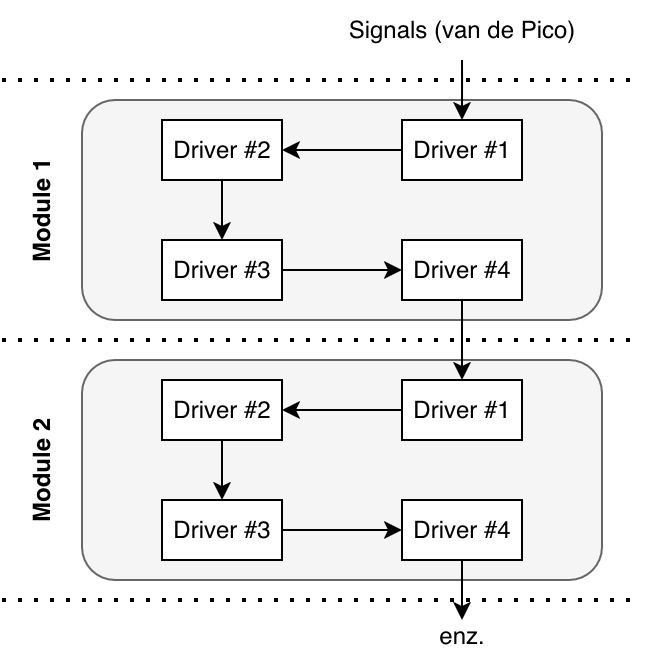

The diagram above was exported from draw.io. Its source (the exported page's mxGraphModel, read from the mxfile embedded in the PNG):
<mxGraphModel dx="815" dy="458" grid="1" gridSize="10" guides="1" tooltips="1" connect="1" arrows="1" fold="1" page="1" pageScale="1" pageWidth="850" pageHeight="1100" math="0" shadow="0">
  <root>
    <mxCell id="0" />
    <mxCell id="1" parent="0" />
    <mxCell id="usudEzaMeDBB3VU_xYUM-25" parent="1" style="rounded=1;whiteSpace=wrap;html=1;fillColor=#f5f5f5;fontColor=#333333;strokeColor=#666666;" value="" vertex="1">
      <mxGeometry height="110" width="260" x="280" y="280" as="geometry" />
    </mxCell>
    <mxCell id="usudEzaMeDBB3VU_xYUM-24" parent="1" style="rounded=1;whiteSpace=wrap;html=1;fillColor=#f5f5f5;fontColor=#333333;strokeColor=#666666;" value="" vertex="1">
      <mxGeometry height="110" width="260" x="280" y="150" as="geometry" />
    </mxCell>
    <mxCell id="usudEzaMeDBB3VU_xYUM-4" edge="1" parent="1" source="usudEzaMeDBB3VU_xYUM-1" style="edgeStyle=orthogonalEdgeStyle;rounded=0;orthogonalLoop=1;jettySize=auto;html=1;" target="usudEzaMeDBB3VU_xYUM-3" value="">
      <mxGeometry relative="1" as="geometry" />
    </mxCell>
    <mxCell id="usudEzaMeDBB3VU_xYUM-1" parent="1" style="rounded=0;whiteSpace=wrap;html=1;" value="&lt;div&gt;Driver #1&lt;/div&gt;" vertex="1">
      <mxGeometry height="30" width="60" x="440" y="160" as="geometry" />
    </mxCell>
    <mxCell id="usudEzaMeDBB3VU_xYUM-10" edge="1" parent="1" source="usudEzaMeDBB3VU_xYUM-3" style="edgeStyle=orthogonalEdgeStyle;rounded=0;orthogonalLoop=1;jettySize=auto;html=1;" target="usudEzaMeDBB3VU_xYUM-9" value="">
      <mxGeometry relative="1" as="geometry" />
    </mxCell>
    <mxCell id="usudEzaMeDBB3VU_xYUM-3" parent="1" style="rounded=0;whiteSpace=wrap;html=1;" value="&lt;div&gt;Driver #2&lt;/div&gt;" vertex="1">
      <mxGeometry height="30" width="60" x="320" y="160" as="geometry" />
    </mxCell>
    <mxCell id="usudEzaMeDBB3VU_xYUM-7" edge="1" parent="1" source="usudEzaMeDBB3VU_xYUM-9" style="edgeStyle=orthogonalEdgeStyle;rounded=0;orthogonalLoop=1;jettySize=auto;html=1;exitX=1;exitY=0.5;exitDx=0;exitDy=0;entryX=0;entryY=0.5;entryDx=0;entryDy=0;" target="usudEzaMeDBB3VU_xYUM-8" value="">
      <mxGeometry relative="1" as="geometry">
        <mxPoint x="410" y="280" as="targetPoint" />
      </mxGeometry>
    </mxCell>
    <mxCell id="usudEzaMeDBB3VU_xYUM-20" edge="1" parent="1" source="usudEzaMeDBB3VU_xYUM-8" style="edgeStyle=orthogonalEdgeStyle;rounded=0;orthogonalLoop=1;jettySize=auto;html=1;entryX=0.5;entryY=0;entryDx=0;entryDy=0;" target="usudEzaMeDBB3VU_xYUM-14" value="">
      <mxGeometry relative="1" as="geometry" />
    </mxCell>
    <mxCell id="usudEzaMeDBB3VU_xYUM-8" parent="1" style="rounded=0;whiteSpace=wrap;html=1;" value="&lt;div&gt;Driver #4&lt;/div&gt;" vertex="1">
      <mxGeometry height="30" width="60" x="440" y="220" as="geometry" />
    </mxCell>
    <mxCell id="usudEzaMeDBB3VU_xYUM-9" parent="1" style="rounded=0;whiteSpace=wrap;html=1;" value="&lt;div&gt;Driver #3&lt;/div&gt;" vertex="1">
      <mxGeometry height="30" width="60" x="320" y="220" as="geometry" />
    </mxCell>
    <mxCell id="usudEzaMeDBB3VU_xYUM-11" edge="1" parent="1" source="usudEzaMeDBB3VU_xYUM-12" style="edgeStyle=orthogonalEdgeStyle;rounded=0;orthogonalLoop=1;jettySize=auto;html=1;entryX=0.5;entryY=0;entryDx=0;entryDy=0;exitX=0.5;exitY=1;exitDx=0;exitDy=0;" target="usudEzaMeDBB3VU_xYUM-1" value="">
      <mxGeometry relative="1" as="geometry">
        <Array as="points">
          <mxPoint x="470" y="140" />
          <mxPoint x="470" y="140" />
        </Array>
        <mxPoint x="470" y="130" as="sourcePoint" />
        <mxPoint x="380" y="260" as="targetPoint" />
      </mxGeometry>
    </mxCell>
    <mxCell id="usudEzaMeDBB3VU_xYUM-12" parent="1" style="text;html=1;whiteSpace=wrap;strokeColor=none;fillColor=none;align=center;verticalAlign=middle;rounded=0;" value="Signals (van de Pico)" vertex="1">
      <mxGeometry height="30" width="130" x="405" y="100" as="geometry" />
    </mxCell>
    <mxCell id="usudEzaMeDBB3VU_xYUM-13" edge="1" parent="1" source="usudEzaMeDBB3VU_xYUM-14" style="edgeStyle=orthogonalEdgeStyle;rounded=0;orthogonalLoop=1;jettySize=auto;html=1;" target="usudEzaMeDBB3VU_xYUM-16" value="">
      <mxGeometry relative="1" as="geometry" />
    </mxCell>
    <mxCell id="usudEzaMeDBB3VU_xYUM-14" parent="1" style="rounded=0;whiteSpace=wrap;html=1;" value="&lt;div&gt;Driver #1&lt;/div&gt;" vertex="1">
      <mxGeometry height="30" width="60" x="440" y="290" as="geometry" />
    </mxCell>
    <mxCell id="usudEzaMeDBB3VU_xYUM-15" edge="1" parent="1" source="usudEzaMeDBB3VU_xYUM-16" style="edgeStyle=orthogonalEdgeStyle;rounded=0;orthogonalLoop=1;jettySize=auto;html=1;" target="usudEzaMeDBB3VU_xYUM-19" value="">
      <mxGeometry relative="1" as="geometry" />
    </mxCell>
    <mxCell id="usudEzaMeDBB3VU_xYUM-16" parent="1" style="rounded=0;whiteSpace=wrap;html=1;" value="&lt;div&gt;Driver #2&lt;/div&gt;" vertex="1">
      <mxGeometry height="30" width="60" x="320" y="290" as="geometry" />
    </mxCell>
    <mxCell id="usudEzaMeDBB3VU_xYUM-17" edge="1" parent="1" source="usudEzaMeDBB3VU_xYUM-19" style="edgeStyle=orthogonalEdgeStyle;rounded=0;orthogonalLoop=1;jettySize=auto;html=1;exitX=1;exitY=0.5;exitDx=0;exitDy=0;entryX=0;entryY=0.5;entryDx=0;entryDy=0;" target="usudEzaMeDBB3VU_xYUM-18" value="">
      <mxGeometry relative="1" as="geometry">
        <mxPoint x="410" y="410" as="targetPoint" />
      </mxGeometry>
    </mxCell>
    <mxCell id="usudEzaMeDBB3VU_xYUM-18" parent="1" style="rounded=0;whiteSpace=wrap;html=1;" value="&lt;div&gt;Driver #4&lt;/div&gt;" vertex="1">
      <mxGeometry height="30" width="60" x="440" y="350" as="geometry" />
    </mxCell>
    <mxCell id="usudEzaMeDBB3VU_xYUM-19" parent="1" style="rounded=0;whiteSpace=wrap;html=1;" value="&lt;div&gt;Driver #3&lt;/div&gt;" vertex="1">
      <mxGeometry height="30" width="60" x="320" y="350" as="geometry" />
    </mxCell>
    <mxCell id="usudEzaMeDBB3VU_xYUM-21" edge="1" parent="1" style="endArrow=none;dashed=1;html=1;dashPattern=1 3;strokeWidth=2;rounded=0;" value="">
      <mxGeometry height="50" relative="1" width="50" as="geometry">
        <mxPoint x="240" y="270" as="sourcePoint" />
        <mxPoint x="560" y="270" as="targetPoint" />
      </mxGeometry>
    </mxCell>
    <mxCell id="usudEzaMeDBB3VU_xYUM-35" edge="1" parent="1" source="usudEzaMeDBB3VU_xYUM-18" style="edgeStyle=orthogonalEdgeStyle;rounded=0;orthogonalLoop=1;jettySize=auto;html=1;exitX=0.5;exitY=1;exitDx=0;exitDy=0;" value="">
      <mxGeometry relative="1" as="geometry">
        <mxPoint x="470" y="260" as="sourcePoint" />
        <mxPoint x="470" y="410" as="targetPoint" />
      </mxGeometry>
    </mxCell>
    <mxCell id="usudEzaMeDBB3VU_xYUM-36" edge="1" parent="1" style="endArrow=none;dashed=1;html=1;dashPattern=1 3;strokeWidth=2;rounded=0;" value="">
      <mxGeometry height="50" relative="1" width="50" as="geometry">
        <mxPoint x="240" y="400" as="sourcePoint" />
        <mxPoint x="560" y="400" as="targetPoint" />
      </mxGeometry>
    </mxCell>
    <mxCell id="usudEzaMeDBB3VU_xYUM-37" edge="1" parent="1" style="endArrow=none;dashed=1;html=1;dashPattern=1 3;strokeWidth=2;rounded=0;" value="">
      <mxGeometry height="50" relative="1" width="50" as="geometry">
        <mxPoint x="240" y="140" as="sourcePoint" />
        <mxPoint x="560" y="140" as="targetPoint" />
      </mxGeometry>
    </mxCell>
    <mxCell id="usudEzaMeDBB3VU_xYUM-40" parent="1" style="text;html=1;whiteSpace=wrap;strokeColor=none;fillColor=none;align=center;verticalAlign=middle;rounded=0;rotation=-90;fontStyle=1" value="Module 1" vertex="1">
      <mxGeometry height="30" width="60" x="230" y="190" as="geometry" />
    </mxCell>
    <mxCell id="usudEzaMeDBB3VU_xYUM-41" parent="1" style="text;html=1;whiteSpace=wrap;strokeColor=none;fillColor=none;align=center;verticalAlign=middle;rounded=0;rotation=-90;fontStyle=1" value="Module 2" vertex="1">
      <mxGeometry height="30" width="60" x="230" y="320" as="geometry" />
    </mxCell>
    <mxCell id="usudEzaMeDBB3VU_xYUM-42" parent="1" style="text;html=1;whiteSpace=wrap;strokeColor=none;fillColor=none;align=center;verticalAlign=middle;rounded=0;" value="enz." vertex="1">
      <mxGeometry height="30" width="60" x="440" y="403" as="geometry" />
    </mxCell>
  </root>
</mxGraphModel>